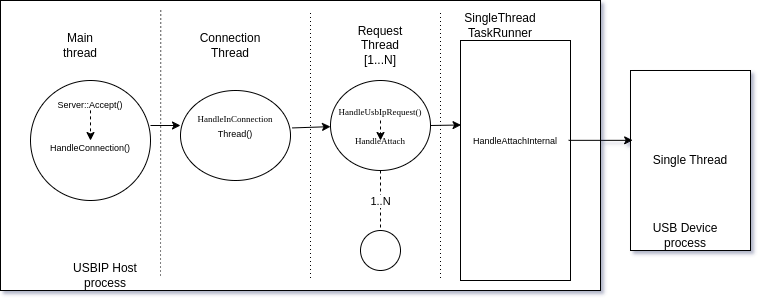

The diagram above was exported from draw.io. Its source (the exported page's mxGraphModel, read from the mxfile embedded in the PNG):
<mxGraphModel dx="743" dy="435" grid="1" gridSize="10" guides="1" tooltips="1" connect="1" arrows="1" fold="1" page="1" pageScale="1" pageWidth="827" pageHeight="1169" math="0" shadow="0">
  <root>
    <mxCell id="0" />
    <mxCell id="1" parent="0" />
    <mxCell id="DXM8ROcv6LpfQ3j2bTjN-1" value="" style="rounded=0;whiteSpace=wrap;html=1;" vertex="1" parent="1">
      <mxGeometry x="50" y="90" width="600" height="290" as="geometry" />
    </mxCell>
    <mxCell id="DXM8ROcv6LpfQ3j2bTjN-2" value="&lt;div&gt;&lt;br&gt;&lt;/div&gt;" style="ellipse;whiteSpace=wrap;html=1;" vertex="1" parent="1">
      <mxGeometry x="80" y="170" width="120" height="120" as="geometry" />
    </mxCell>
    <mxCell id="DXM8ROcv6LpfQ3j2bTjN-5" value="&lt;font style=&quot;font-size: 9px;&quot;&gt;Server::Accept()&lt;/font&gt;&lt;div&gt;&lt;font style=&quot;font-size: 9px;&quot;&gt;&lt;br&gt;&lt;/font&gt;&lt;/div&gt;&lt;div&gt;&lt;font style=&quot;font-size: 9px;&quot;&gt;&lt;br&gt;&lt;/font&gt;&lt;/div&gt;&lt;div&gt;&lt;font style=&quot;font-size: 9px;&quot;&gt;HandleConnection()&lt;/font&gt;&lt;/div&gt;" style="text;html=1;align=center;verticalAlign=middle;whiteSpace=wrap;rounded=0;" vertex="1" parent="1">
      <mxGeometry x="80" y="170" width="120" height="90" as="geometry" />
    </mxCell>
    <mxCell id="DXM8ROcv6LpfQ3j2bTjN-6" value="" style="endArrow=classic;html=1;rounded=0;exitX=0.5;exitY=0.332;exitDx=0;exitDy=0;exitPerimeter=0;entryX=0.5;entryY=0.667;entryDx=0;entryDy=0;entryPerimeter=0;dashed=1;" edge="1" parent="1" source="DXM8ROcv6LpfQ3j2bTjN-5" target="DXM8ROcv6LpfQ3j2bTjN-5">
      <mxGeometry width="50" height="50" relative="1" as="geometry">
        <mxPoint x="180" y="380" as="sourcePoint" />
        <mxPoint x="230" y="330" as="targetPoint" />
      </mxGeometry>
    </mxCell>
    <mxCell id="DXM8ROcv6LpfQ3j2bTjN-7" value="" style="ellipse;whiteSpace=wrap;html=1;" vertex="1" parent="1">
      <mxGeometry x="230" y="180" width="110" height="90" as="geometry" />
    </mxCell>
    <mxCell id="DXM8ROcv6LpfQ3j2bTjN-8" value="&lt;font face=&quot;Garamond&quot; style=&quot;font-size: 9px;&quot;&gt;Handle&lt;span style=&quot;background-color: initial;&quot;&gt;InConnection&lt;/span&gt;&lt;/font&gt;&lt;div&gt;&lt;span style=&quot;background-color: initial;&quot;&gt;&lt;font style=&quot;font-size: 9px;&quot;&gt;Thread()&lt;/font&gt;&lt;/span&gt;&lt;/div&gt;" style="text;html=1;align=center;verticalAlign=middle;whiteSpace=wrap;rounded=0;" vertex="1" parent="1">
      <mxGeometry x="230" y="200" width="110" height="30" as="geometry" />
    </mxCell>
    <mxCell id="DXM8ROcv6LpfQ3j2bTjN-9" value="" style="ellipse;whiteSpace=wrap;html=1;" vertex="1" parent="1">
      <mxGeometry x="380" y="170" width="100" height="90" as="geometry" />
    </mxCell>
    <mxCell id="DXM8ROcv6LpfQ3j2bTjN-17" value="&lt;font face=&quot;Verdana&quot; style=&quot;font-size: 9px;&quot;&gt;HandleUsbIp&lt;/font&gt;&lt;span style=&quot;font-size: 9px; font-family: wnrws-QADBxpATwlGcEt; background-color: initial;&quot;&gt;Request()&lt;/span&gt;&lt;div&gt;&lt;div&gt;&lt;font style=&quot;font-size: 9px;&quot; face=&quot;wnrws-QADBxpATwlGcEt&quot;&gt;&lt;br&gt;&lt;/font&gt;&lt;/div&gt;&lt;div&gt;&lt;font style=&quot;font-size: 9px;&quot; face=&quot;wnrws-QADBxpATwlGcEt&quot;&gt;HandleAttach&lt;/font&gt;&lt;/div&gt;&lt;/div&gt;" style="text;html=1;align=center;verticalAlign=middle;whiteSpace=wrap;rounded=0;" vertex="1" parent="1">
      <mxGeometry x="385" y="210" width="90" height="10" as="geometry" />
    </mxCell>
    <mxCell id="DXM8ROcv6LpfQ3j2bTjN-18" value="" style="endArrow=classic;html=1;rounded=0;" edge="1" parent="1" source="DXM8ROcv6LpfQ3j2bTjN-5" target="DXM8ROcv6LpfQ3j2bTjN-8">
      <mxGeometry width="50" height="50" relative="1" as="geometry">
        <mxPoint x="190" y="250" as="sourcePoint" />
        <mxPoint x="240" y="200" as="targetPoint" />
      </mxGeometry>
    </mxCell>
    <mxCell id="DXM8ROcv6LpfQ3j2bTjN-19" value="" style="endArrow=classic;html=1;rounded=0;exitX=1.015;exitY=0.416;exitDx=0;exitDy=0;exitPerimeter=0;" edge="1" parent="1" source="DXM8ROcv6LpfQ3j2bTjN-7" target="DXM8ROcv6LpfQ3j2bTjN-9">
      <mxGeometry width="50" height="50" relative="1" as="geometry">
        <mxPoint x="210" y="400" as="sourcePoint" />
        <mxPoint x="260" y="350" as="targetPoint" />
      </mxGeometry>
    </mxCell>
    <mxCell id="DXM8ROcv6LpfQ3j2bTjN-24" value="" style="rounded=0;whiteSpace=wrap;html=1;" vertex="1" parent="1">
      <mxGeometry x="510" y="130" width="110" height="240" as="geometry" />
    </mxCell>
    <mxCell id="DXM8ROcv6LpfQ3j2bTjN-34" value="&lt;font style=&quot;font-size: 9px;&quot;&gt;HandleAttachInternal&lt;/font&gt;" style="text;html=1;align=center;verticalAlign=middle;whiteSpace=wrap;rounded=0;" vertex="1" parent="1">
      <mxGeometry x="535" y="215" width="60" height="30" as="geometry" />
    </mxCell>
    <mxCell id="DXM8ROcv6LpfQ3j2bTjN-35" value="Main thread" style="text;html=1;align=center;verticalAlign=middle;whiteSpace=wrap;rounded=0;" vertex="1" parent="1">
      <mxGeometry x="100" y="120" width="60" height="30" as="geometry" />
    </mxCell>
    <mxCell id="DXM8ROcv6LpfQ3j2bTjN-36" value="Connection&lt;div&gt;Thread&lt;/div&gt;" style="text;html=1;align=center;verticalAlign=middle;whiteSpace=wrap;rounded=0;" vertex="1" parent="1">
      <mxGeometry x="250" y="120" width="60" height="30" as="geometry" />
    </mxCell>
    <mxCell id="DXM8ROcv6LpfQ3j2bTjN-37" value="Request&lt;div&gt;Thread&lt;/div&gt;&lt;div&gt;[1...N]&lt;/div&gt;" style="text;html=1;align=center;verticalAlign=middle;whiteSpace=wrap;rounded=0;" vertex="1" parent="1">
      <mxGeometry x="400" y="120" width="60" height="30" as="geometry" />
    </mxCell>
    <mxCell id="DXM8ROcv6LpfQ3j2bTjN-39" value="SingleThread&lt;div&gt;TaskRunner&lt;/div&gt;" style="text;html=1;align=center;verticalAlign=middle;whiteSpace=wrap;rounded=0;" vertex="1" parent="1">
      <mxGeometry x="520" y="100" width="60" height="30" as="geometry" />
    </mxCell>
    <mxCell id="DXM8ROcv6LpfQ3j2bTjN-41" value="" style="endArrow=classic;html=1;rounded=0;exitX=1;exitY=0.5;exitDx=0;exitDy=0;entryX=0.005;entryY=0.352;entryDx=0;entryDy=0;entryPerimeter=0;" edge="1" parent="1" source="DXM8ROcv6LpfQ3j2bTjN-9" target="DXM8ROcv6LpfQ3j2bTjN-24">
      <mxGeometry width="50" height="50" relative="1" as="geometry">
        <mxPoint x="352" y="227" as="sourcePoint" />
        <mxPoint x="390" y="226" as="targetPoint" />
      </mxGeometry>
    </mxCell>
    <mxCell id="DXM8ROcv6LpfQ3j2bTjN-45" value="" style="endArrow=none;dashed=1;html=1;rounded=0;exitX=0.5;exitY=1;exitDx=0;exitDy=0;entryX=0.5;entryY=0;entryDx=0;entryDy=0;" edge="1" parent="1" source="DXM8ROcv6LpfQ3j2bTjN-9" target="DXM8ROcv6LpfQ3j2bTjN-46">
      <mxGeometry width="50" height="50" relative="1" as="geometry">
        <mxPoint x="400" y="300" as="sourcePoint" />
        <mxPoint x="450" y="250" as="targetPoint" />
      </mxGeometry>
    </mxCell>
    <mxCell id="DXM8ROcv6LpfQ3j2bTjN-47" value="1..N" style="edgeLabel;html=1;align=center;verticalAlign=middle;resizable=0;points=[];" vertex="1" connectable="0" parent="DXM8ROcv6LpfQ3j2bTjN-45">
      <mxGeometry x="-0.0067" y="-1" relative="1" as="geometry">
        <mxPoint as="offset" />
      </mxGeometry>
    </mxCell>
    <mxCell id="DXM8ROcv6LpfQ3j2bTjN-46" value="" style="ellipse;whiteSpace=wrap;html=1;aspect=fixed;" vertex="1" parent="1">
      <mxGeometry x="410" y="320" width="40" height="40" as="geometry" />
    </mxCell>
    <mxCell id="DXM8ROcv6LpfQ3j2bTjN-50" value="Single Thread" style="rounded=0;whiteSpace=wrap;html=1;" vertex="1" parent="1">
      <mxGeometry x="680" y="160" width="120" height="180" as="geometry" />
    </mxCell>
    <mxCell id="DXM8ROcv6LpfQ3j2bTjN-51" value="" style="endArrow=classic;html=1;rounded=0;exitX=0.983;exitY=0.416;exitDx=0;exitDy=0;exitPerimeter=0;entryX=0.018;entryY=0.388;entryDx=0;entryDy=0;entryPerimeter=0;" edge="1" parent="1" source="DXM8ROcv6LpfQ3j2bTjN-24" target="DXM8ROcv6LpfQ3j2bTjN-50">
      <mxGeometry width="50" height="50" relative="1" as="geometry">
        <mxPoint x="720" y="310" as="sourcePoint" />
        <mxPoint x="770" y="260" as="targetPoint" />
      </mxGeometry>
    </mxCell>
    <mxCell id="DXM8ROcv6LpfQ3j2bTjN-52" value="" style="endArrow=classic;html=1;rounded=0;exitX=0.5;exitY=0;exitDx=0;exitDy=0;dashed=1;" edge="1" parent="1" source="DXM8ROcv6LpfQ3j2bTjN-17">
      <mxGeometry width="50" height="50" relative="1" as="geometry">
        <mxPoint x="490" y="310" as="sourcePoint" />
        <mxPoint x="430" y="230" as="targetPoint" />
      </mxGeometry>
    </mxCell>
    <mxCell id="DXM8ROcv6LpfQ3j2bTjN-54" value="USBIP Host process" style="text;html=1;align=center;verticalAlign=middle;whiteSpace=wrap;rounded=0;" vertex="1" parent="1">
      <mxGeometry x="100" y="350" width="110" height="30" as="geometry" />
    </mxCell>
    <mxCell id="DXM8ROcv6LpfQ3j2bTjN-55" value="USB Device process" style="text;html=1;align=center;verticalAlign=middle;whiteSpace=wrap;rounded=0;" vertex="1" parent="1">
      <mxGeometry x="700" y="310" width="70" height="30" as="geometry" />
    </mxCell>
    <mxCell id="DXM8ROcv6LpfQ3j2bTjN-57" value="" style="endArrow=none;dashed=1;html=1;dashPattern=1 3;strokeWidth=1;rounded=0;entryX=0.267;entryY=0.034;entryDx=0;entryDy=0;entryPerimeter=0;exitX=1;exitY=0.5;exitDx=0;exitDy=0;" edge="1" parent="1" source="DXM8ROcv6LpfQ3j2bTjN-54" target="DXM8ROcv6LpfQ3j2bTjN-1">
      <mxGeometry width="50" height="50" relative="1" as="geometry">
        <mxPoint x="200" y="360" as="sourcePoint" />
        <mxPoint x="250" y="310" as="targetPoint" />
      </mxGeometry>
    </mxCell>
    <mxCell id="DXM8ROcv6LpfQ3j2bTjN-58" value="" style="endArrow=none;dashed=1;html=1;dashPattern=1 3;strokeWidth=1;rounded=0;entryX=0.267;entryY=0.034;entryDx=0;entryDy=0;entryPerimeter=0;exitX=1;exitY=0.5;exitDx=0;exitDy=0;" edge="1" parent="1">
      <mxGeometry width="50" height="50" relative="1" as="geometry">
        <mxPoint x="360" y="367.5" as="sourcePoint" />
        <mxPoint x="360" y="102.5" as="targetPoint" />
      </mxGeometry>
    </mxCell>
    <mxCell id="DXM8ROcv6LpfQ3j2bTjN-59" value="" style="endArrow=none;dashed=1;html=1;dashPattern=1 3;strokeWidth=1;rounded=0;entryX=0.267;entryY=0.034;entryDx=0;entryDy=0;entryPerimeter=0;exitX=1;exitY=0.5;exitDx=0;exitDy=0;" edge="1" parent="1">
      <mxGeometry width="50" height="50" relative="1" as="geometry">
        <mxPoint x="490" y="367.5" as="sourcePoint" />
        <mxPoint x="490" y="102.5" as="targetPoint" />
      </mxGeometry>
    </mxCell>
  </root>
</mxGraphModel>